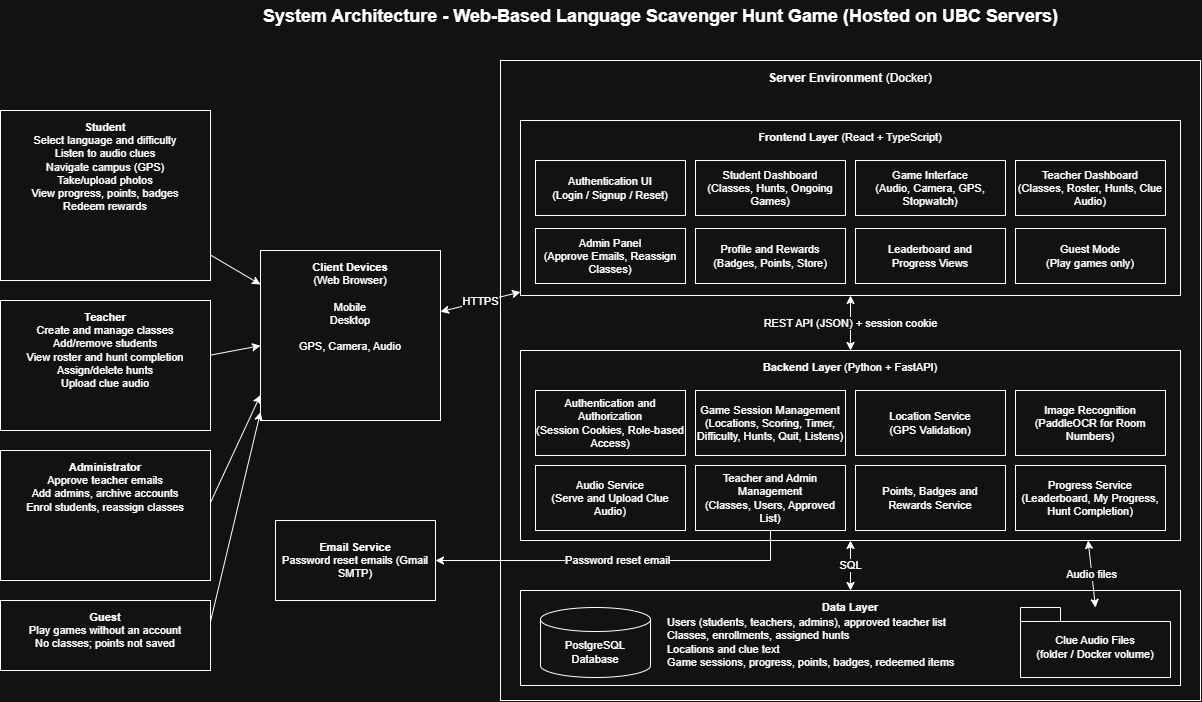

The diagram above was exported from draw.io. Its source (the exported page's mxGraphModel, read from the mxfile embedded in the PNG):
<mxGraphModel dx="813" dy="742" grid="1" gridSize="10" guides="1" tooltips="1" connect="1" arrows="1" fold="1" page="1" pageScale="1" pageWidth="1500" pageHeight="800" math="0" shadow="0">
  <root>
    <mxCell id="0" />
    <mxCell id="1" parent="0" />
    <mxCell id="arch-2" parent="1" style="text;html=1;fontSize=18;fontStyle=1;align=center;verticalAlign=middle;strokeColor=none;fillColor=none;" value="System Architecture - Web-Based Language Scavenger Hunt Game (Hosted on UBC Servers)" vertex="1">
      <mxGeometry height="32" width="1080" x="240" y="30" as="geometry" />
    </mxCell>
    <mxCell id="arch-3" parent="1" style="rounded=0;whiteSpace=wrap;html=1;fontSize=11;verticalAlign=top;spacingTop=4;" value="&lt;b&gt;Student&lt;/b&gt;&lt;br&gt;Select language and difficulty&lt;br&gt;Listen to audio clues&lt;br&gt;Navigate campus (GPS)&lt;br&gt;Take/upload photos&lt;br&gt;View progress, points, badges&lt;br&gt;Redeem rewards" vertex="1">
      <mxGeometry height="170" width="210" x="120" y="140" as="geometry" />
    </mxCell>
    <mxCell id="arch-4" parent="1" style="rounded=0;whiteSpace=wrap;html=1;fontSize=11;verticalAlign=top;spacingTop=4;" value="&lt;b&gt;Teacher&lt;/b&gt;&lt;br&gt;Create and manage classes&lt;br&gt;Add/remove students&lt;br&gt;View roster and hunt completion&lt;br&gt;Assign/delete hunts&lt;br&gt;Upload clue audio" vertex="1">
      <mxGeometry height="130" width="210" x="120" y="330" as="geometry" />
    </mxCell>
    <mxCell id="arch-5" parent="1" style="rounded=0;whiteSpace=wrap;html=1;fontSize=11;verticalAlign=top;spacingTop=4;" value="&lt;b&gt;Administrator&lt;/b&gt;&lt;br&gt;Approve teacher emails&lt;br&gt;Add admins, archive accounts&lt;br&gt;Enrol students, reassign classes" vertex="1">
      <mxGeometry height="130" width="210" x="120" y="480" as="geometry" />
    </mxCell>
    <mxCell id="arch-6" parent="1" style="rounded=0;whiteSpace=wrap;html=1;fontSize=11;verticalAlign=top;spacingTop=4;" value="&lt;b&gt;Client Devices&lt;/b&gt;&lt;br&gt;(Web Browser)&lt;br&gt;&lt;br&gt;Mobile&lt;br&gt;Desktop&lt;br&gt;&lt;br&gt;GPS, Camera, Audio" vertex="1">
      <mxGeometry height="170" width="180" x="380" y="280" as="geometry" />
    </mxCell>
    <mxCell id="arch-7" parent="1" style="rounded=0;whiteSpace=wrap;html=1;fontSize=11;" value="&lt;b&gt;Email Service&lt;/b&gt;&lt;br&gt;Password reset emails (Gmail SMTP)" vertex="1">
      <mxGeometry height="80" width="160" x="395" y="550" as="geometry" />
    </mxCell>
    <mxCell id="arch-8" parent="1" style="rounded=0;whiteSpace=wrap;html=1;fontSize=11;verticalAlign=top;spacingTop=4;fontSize=12;" value="&lt;b&gt;Server Environment&lt;/b&gt; (Docker)" vertex="1">
      <mxGeometry height="640" width="700" x="620" y="90" as="geometry" />
    </mxCell>
    <mxCell id="arch-9" parent="1" style="rounded=0;whiteSpace=wrap;html=1;fontSize=11;verticalAlign=top;spacingTop=4;" value="&lt;b&gt;Frontend Layer&lt;/b&gt; (React + TypeScript)" vertex="1">
      <mxGeometry height="175" width="660" x="640" y="150" as="geometry" />
    </mxCell>
    <mxCell id="arch-10" parent="1" style="rounded=0;whiteSpace=wrap;html=1;fontSize=11;" value="Authentication UI&lt;br&gt;(Login / Signup / Reset)" vertex="1">
      <mxGeometry height="55" width="150" x="655" y="190" as="geometry" />
    </mxCell>
    <mxCell id="arch-11" parent="1" style="rounded=0;whiteSpace=wrap;html=1;fontSize=11;" value="Game Interface&lt;br&gt;(Audio, Camera, GPS, Stopwatch)" vertex="1">
      <mxGeometry height="55" width="150" x="975" y="190" as="geometry" />
    </mxCell>
    <mxCell id="arch-12" parent="1" style="rounded=0;whiteSpace=wrap;html=1;fontSize=11;" value="Teacher Dashboard&lt;br&gt;(Classes, Roster, Hunts, Clue Audio)" vertex="1">
      <mxGeometry height="55" width="150" x="1135" y="190" as="geometry" />
    </mxCell>
    <mxCell id="arch-13" parent="1" style="rounded=0;whiteSpace=wrap;html=1;fontSize=11;" value="Admin Panel&lt;br&gt;(Approve Emails, Reassign Classes)" vertex="1">
      <mxGeometry height="55" width="150" x="655" y="258" as="geometry" />
    </mxCell>
    <mxCell id="arch-14" parent="1" style="rounded=0;whiteSpace=wrap;html=1;fontSize=11;" value="Profile and Rewards&lt;br&gt;(Badges, Points, Store)" vertex="1">
      <mxGeometry height="55" width="150" x="815" y="258" as="geometry" />
    </mxCell>
    <mxCell id="arch-15" parent="1" style="rounded=0;whiteSpace=wrap;html=1;fontSize=11;" value="Leaderboard and&lt;br&gt;Progress Views" vertex="1">
      <mxGeometry height="55" width="150" x="975" y="258" as="geometry" />
    </mxCell>
    <mxCell id="arch-16" parent="1" style="rounded=0;whiteSpace=wrap;html=1;fontSize=11;verticalAlign=top;spacingTop=4;" value="&lt;b&gt;Backend Layer&lt;/b&gt; (Python + FastAPI)" vertex="1">
      <mxGeometry height="190" width="660" x="640" y="380" as="geometry" />
    </mxCell>
    <mxCell id="arch-17" parent="1" style="rounded=0;whiteSpace=wrap;html=1;fontSize=11;" value="Authentication and Authorization&lt;br&gt;(Session Cookies, Role-based Access)" vertex="1">
      <mxGeometry height="65" width="150" x="655" y="420" as="geometry" />
    </mxCell>
    <mxCell id="arch-18" parent="1" style="rounded=0;whiteSpace=wrap;html=1;fontSize=11;" value="Game Session Management&lt;br&gt;(Locations, Scoring, Timer, Difficulty, Hunts, Quit, Listens)" vertex="1">
      <mxGeometry height="65" width="150" x="815" y="420" as="geometry" />
    </mxCell>
    <mxCell id="arch-19" parent="1" style="rounded=0;whiteSpace=wrap;html=1;fontSize=11;" value="Location Service&lt;br&gt;(GPS Validation)" vertex="1">
      <mxGeometry height="65" width="150" x="975" y="420" as="geometry" />
    </mxCell>
    <mxCell id="arch-20" parent="1" style="rounded=0;whiteSpace=wrap;html=1;fontSize=11;" value="Image Recognition&lt;br&gt;(PaddleOCR for Room Numbers)" vertex="1">
      <mxGeometry height="65" width="150" x="1135" y="420" as="geometry" />
    </mxCell>
    <mxCell id="arch-21" parent="1" style="rounded=0;whiteSpace=wrap;html=1;fontSize=11;" value="Audio Service&lt;br&gt;(Serve and Upload Clue Audio)" vertex="1">
      <mxGeometry height="65" width="150" x="655" y="495" as="geometry" />
    </mxCell>
    <mxCell id="arch-22" parent="1" style="rounded=0;whiteSpace=wrap;html=1;fontSize=11;" value="Teacher and Admin Management&lt;br&gt;(Classes, Users, Approved List)" vertex="1">
      <mxGeometry height="65" width="150" x="815" y="495" as="geometry" />
    </mxCell>
    <mxCell id="arch-23" parent="1" style="rounded=0;whiteSpace=wrap;html=1;fontSize=11;" value="Points, Badges and&lt;br&gt;Rewards Service" vertex="1">
      <mxGeometry height="65" width="150" x="975" y="495" as="geometry" />
    </mxCell>
    <mxCell id="arch-24" parent="1" style="rounded=0;whiteSpace=wrap;html=1;fontSize=11;" value="Progress Service&lt;br&gt;(Leaderboard, My Progress, Hunt Completion)" vertex="1">
      <mxGeometry height="65" width="150" x="1135" y="495" as="geometry" />
    </mxCell>
    <mxCell id="arch-25" parent="1" style="rounded=0;whiteSpace=wrap;html=1;fontSize=11;verticalAlign=top;spacingTop=4;" value="&lt;b&gt;Data Layer&lt;/b&gt;" vertex="1">
      <mxGeometry height="95" width="660" x="640" y="620" as="geometry" />
    </mxCell>
    <mxCell id="arch-26" parent="1" style="shape=cylinder3;whiteSpace=wrap;html=1;boundedLbl=1;backgroundOutline=1;size=12;fontSize=11;" value="PostgreSQL&lt;br&gt;Database" vertex="1">
      <mxGeometry height="70" width="110" x="660" y="637" as="geometry" />
    </mxCell>
    <mxCell id="arch-27" parent="1" style="text;html=1;fontSize=11;align=left;verticalAlign=middle;strokeColor=none;fillColor=none;" value="Users (students, teachers, admins), approved teacher list&lt;br&gt;Classes, enrollments, assigned hunts&lt;br&gt;Locations and clue text&lt;br&gt;Game sessions, progress, points, badges, redeemed items" vertex="1">
      <mxGeometry height="70" width="345" x="785" y="637" as="geometry" />
    </mxCell>
    <mxCell id="arch-28" edge="1" parent="1" source="arch-3" style="html=1;rounded=0;endArrow=classic;fontSize=11;labelBackgroundColor=default;exitX=1;exitY=0.85;exitDx=0;exitDy=0;entryX=0;entryY=0.2;entryDx=0;entryDy=0;" target="arch-6" value="">
      <mxGeometry relative="1" as="geometry" />
    </mxCell>
    <mxCell id="arch-29" edge="1" parent="1" source="arch-4" style="html=1;rounded=0;endArrow=classic;fontSize=11;labelBackgroundColor=default;exitX=1;exitY=0.42;exitDx=0;exitDy=0;entryX=0;entryY=0.56;entryDx=0;entryDy=0;" target="arch-6" value="">
      <mxGeometry relative="1" as="geometry" />
    </mxCell>
    <mxCell id="arch-30" edge="1" parent="1" source="arch-5" style="html=1;rounded=0;endArrow=classic;fontSize=11;labelBackgroundColor=default;exitX=1;exitY=0.4;exitDx=0;exitDy=0;entryX=0;entryY=0.85;entryDx=0;entryDy=0;" target="arch-6" value="">
      <mxGeometry relative="1" as="geometry" />
    </mxCell>
    <mxCell id="arch-31" edge="1" parent="1" source="arch-6" style="html=1;rounded=0;endArrow=classic;fontSize=11;labelBackgroundColor=default;startArrow=classic;exitX=1;exitY=.36;exitDx=0;exitDy=0;entryX=0;entryY=.98;entryDx=0;entryDy=0;" target="arch-9" value="HTTPS">
      <mxGeometry relative="1" as="geometry" />
    </mxCell>
    <mxCell id="arch-32" edge="1" parent="1" source="arch-9" style="html=1;rounded=0;endArrow=classic;fontSize=11;labelBackgroundColor=default;startArrow=classic;" target="arch-16" value="REST API (JSON) + session cookie">
      <mxGeometry relative="1" as="geometry" />
    </mxCell>
    <mxCell id="arch-33" edge="1" parent="1" source="arch-16" style="html=1;rounded=0;endArrow=classic;fontSize=11;labelBackgroundColor=default;startArrow=classic;" target="arch-25" value="SQL">
      <mxGeometry relative="1" as="geometry" />
    </mxCell>
    <mxCell id="arch-34" edge="1" parent="1" source="arch-22" style="html=1;rounded=0;endArrow=classic;fontSize=11;labelBackgroundColor=default;edgeStyle=orthogonalEdgeStyle;exitX=.5;exitY=1;exitDx=0;exitDy=0;entryX=1;entryY=.5;entryDx=0;entryDy=0;" target="arch-7" value="Password reset email">
      <mxGeometry relative="1" as="geometry">
        <Array as="points">
          <mxPoint x="890" y="590" />
        </Array>
      </mxGeometry>
    </mxCell>
    <mxCell id="arch-audio" parent="1" style="shape=folder;fontStyle=0;spacingTop=10;tabWidth=40;tabHeight=14;tabPosition=left;html=1;whiteSpace=wrap;fontSize=11;" value="Clue Audio Files&lt;br&gt;(folder / Docker volume)" vertex="1">
      <mxGeometry height="70" width="150" x="1140" y="637" as="geometry" />
    </mxCell>
    <mxCell id="arch-audio-edge" edge="1" parent="1" source="arch-16" style="html=1;rounded=0;endArrow=classic;fontSize=11;labelBackgroundColor=default;startArrow=classic;exitX=0.86;exitY=1;exitDx=0;exitDy=0;entryX=0.5;entryY=0;entryDx=0;entryDy=0;" target="arch-audio" value="Audio files">
      <mxGeometry relative="1" as="geometry" />
    </mxCell>
    <mxCell id="arch-student-dash" parent="1" style="rounded=0;whiteSpace=wrap;html=1;fontSize=11;" value="Student Dashboard&lt;br&gt;(Classes, Hunts, Ongoing Games)" vertex="1">
      <mxGeometry height="55" width="150" x="815" y="190" as="geometry" />
    </mxCell>
    <mxCell id="arch-guest-ui" parent="1" style="rounded=0;whiteSpace=wrap;html=1;fontSize=11;" value="Guest Mode&lt;br&gt;(Play games only)" vertex="1">
      <mxGeometry height="55" width="150" x="1135" y="258" as="geometry" />
    </mxCell>
    <mxCell id="arch-guest" parent="1" style="rounded=0;whiteSpace=wrap;html=1;fontSize=11;verticalAlign=top;spacingTop=4;" value="&lt;b&gt;Guest&lt;/b&gt;&lt;br&gt;Play games without an account&lt;br&gt;No classes; points not saved" vertex="1">
      <mxGeometry height="70" width="210" x="120" y="630" as="geometry" />
    </mxCell>
    <mxCell id="arch-guest-edge" edge="1" parent="1" source="arch-guest" style="html=1;rounded=0;endArrow=classic;fontSize=11;labelBackgroundColor=default;exitX=1;exitY=0.3;exitDx=0;exitDy=0;entryX=0;entryY=0.95;entryDx=0;entryDy=0;" target="arch-6" value="">
      <mxGeometry relative="1" as="geometry" />
    </mxCell>
  </root>
</mxGraphModel>